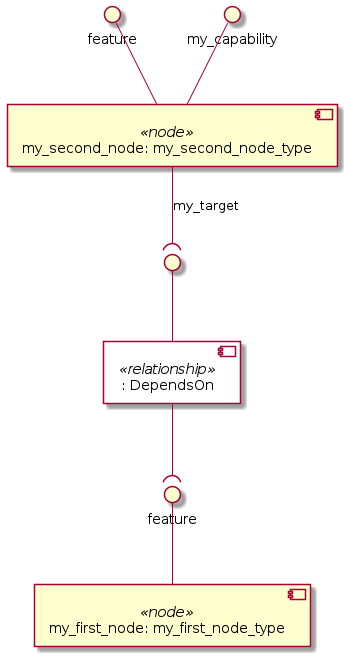

The diagram above was rendered by PlantUML. Its source (embedded in the PNG):
@startuml
skinparam componentStyle uml2
skinparam component {
  backgroundColor<<relationship>> White
}

component "my_first_node: my_first_node_type" <<node>> as node_my_first_node
interface "feature" as node_my_first_node_feature
node_my_first_node_feature -- node_my_first_node

component "my_second_node: my_second_node_type" <<node>> as node_my_second_node
interface "feature" as node_my_second_node_feature
node_my_second_node_feature -- node_my_second_node
interface "my_capability" as node_my_second_node_my_capability
node_my_second_node_my_capability -- node_my_second_node
component ": DependsOn" <<relationship>> as node_my_second_node_my_target_relationship0
interface " " as node_my_second_node_my_target_relationship0_source
node_my_second_node_my_target_relationship0_source -- node_my_second_node_my_target_relationship0
node_my_second_node --( node_my_second_node_my_target_relationship0_source : my_target

node_my_second_node_my_target_relationship0 --( node_my_first_node_feature
@enduml